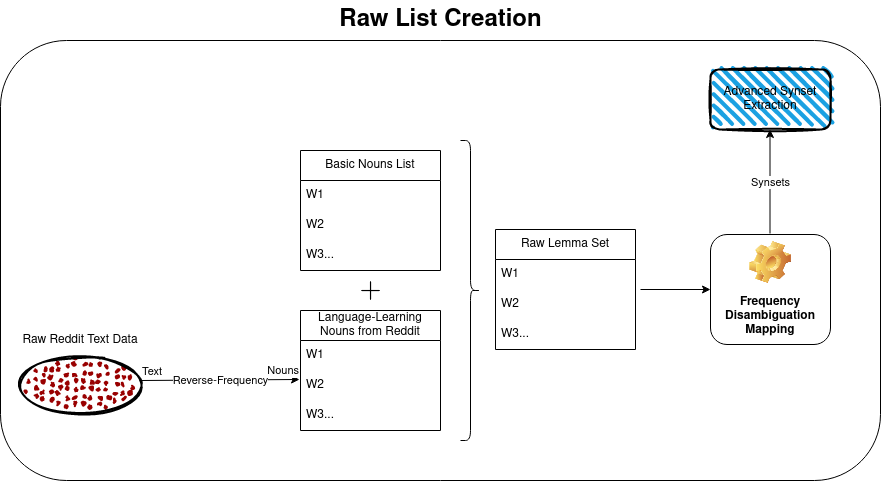

The diagram above was exported from draw.io. Its source (the exported page's mxGraphModel, read from the mxfile embedded in the PNG):
<mxGraphModel dx="1434" dy="762" grid="1" gridSize="10" guides="1" tooltips="1" connect="1" arrows="1" fold="1" page="1" pageScale="1" pageWidth="1169" pageHeight="827" math="0" shadow="0">
  <root>
    <mxCell id="0" />
    <mxCell id="1" parent="0" />
    <mxCell id="8gRHs_H0FL7HXZ3TsrYk-1" value="Basic Nouns List" style="swimlane;fontStyle=0;childLayout=stackLayout;horizontal=1;startSize=30;horizontalStack=0;resizeParent=1;resizeParentMax=0;resizeLast=0;collapsible=1;marginBottom=0;whiteSpace=wrap;html=1;" vertex="1" parent="1">
      <mxGeometry x="320" y="220" width="140" height="120" as="geometry" />
    </mxCell>
    <mxCell id="8gRHs_H0FL7HXZ3TsrYk-2" value="W1&lt;span style=&quot;white-space: pre;&quot;&gt;&#09;&lt;/span&gt;" style="text;strokeColor=none;fillColor=none;align=left;verticalAlign=middle;spacingLeft=4;spacingRight=4;overflow=hidden;points=[[0,0.5],[1,0.5]];portConstraint=eastwest;rotatable=0;whiteSpace=wrap;html=1;" vertex="1" parent="8gRHs_H0FL7HXZ3TsrYk-1">
      <mxGeometry y="30" width="140" height="30" as="geometry" />
    </mxCell>
    <mxCell id="8gRHs_H0FL7HXZ3TsrYk-3" value="W2" style="text;strokeColor=none;fillColor=none;align=left;verticalAlign=middle;spacingLeft=4;spacingRight=4;overflow=hidden;points=[[0,0.5],[1,0.5]];portConstraint=eastwest;rotatable=0;whiteSpace=wrap;html=1;" vertex="1" parent="8gRHs_H0FL7HXZ3TsrYk-1">
      <mxGeometry y="60" width="140" height="30" as="geometry" />
    </mxCell>
    <mxCell id="8gRHs_H0FL7HXZ3TsrYk-4" value="W3..." style="text;strokeColor=none;fillColor=none;align=left;verticalAlign=middle;spacingLeft=4;spacingRight=4;overflow=hidden;points=[[0,0.5],[1,0.5]];portConstraint=eastwest;rotatable=0;whiteSpace=wrap;html=1;" vertex="1" parent="8gRHs_H0FL7HXZ3TsrYk-1">
      <mxGeometry y="90" width="140" height="30" as="geometry" />
    </mxCell>
    <mxCell id="8gRHs_H0FL7HXZ3TsrYk-6" value="Language-Learning Nouns from Reddit" style="swimlane;fontStyle=0;childLayout=stackLayout;horizontal=1;startSize=30;horizontalStack=0;resizeParent=1;resizeParentMax=0;resizeLast=0;collapsible=1;marginBottom=0;whiteSpace=wrap;html=1;" vertex="1" parent="1">
      <mxGeometry x="320" y="380" width="140" height="120" as="geometry" />
    </mxCell>
    <mxCell id="8gRHs_H0FL7HXZ3TsrYk-7" value="W1" style="text;strokeColor=none;fillColor=none;align=left;verticalAlign=middle;spacingLeft=4;spacingRight=4;overflow=hidden;points=[[0,0.5],[1,0.5]];portConstraint=eastwest;rotatable=0;whiteSpace=wrap;html=1;" vertex="1" parent="8gRHs_H0FL7HXZ3TsrYk-6">
      <mxGeometry y="30" width="140" height="30" as="geometry" />
    </mxCell>
    <mxCell id="8gRHs_H0FL7HXZ3TsrYk-8" value="W2&lt;span style=&quot;white-space: pre;&quot;&gt;&#09;&lt;/span&gt;" style="text;strokeColor=none;fillColor=none;align=left;verticalAlign=middle;spacingLeft=4;spacingRight=4;overflow=hidden;points=[[0,0.5],[1,0.5]];portConstraint=eastwest;rotatable=0;whiteSpace=wrap;html=1;" vertex="1" parent="8gRHs_H0FL7HXZ3TsrYk-6">
      <mxGeometry y="60" width="140" height="30" as="geometry" />
    </mxCell>
    <mxCell id="8gRHs_H0FL7HXZ3TsrYk-9" value="W3...&lt;span style=&quot;white-space: pre;&quot;&gt;&#09;&lt;/span&gt;" style="text;strokeColor=none;fillColor=none;align=left;verticalAlign=middle;spacingLeft=4;spacingRight=4;overflow=hidden;points=[[0,0.5],[1,0.5]];portConstraint=eastwest;rotatable=0;whiteSpace=wrap;html=1;" vertex="1" parent="8gRHs_H0FL7HXZ3TsrYk-6">
      <mxGeometry y="90" width="140" height="30" as="geometry" />
    </mxCell>
    <mxCell id="8gRHs_H0FL7HXZ3TsrYk-10" value="" style="shape=curlyBracket;whiteSpace=wrap;html=1;rounded=1;flipH=1;labelPosition=right;verticalLabelPosition=middle;align=left;verticalAlign=middle;" vertex="1" parent="1">
      <mxGeometry x="480" y="210" width="20" height="300" as="geometry" />
    </mxCell>
    <mxCell id="8gRHs_H0FL7HXZ3TsrYk-11" value="Frequency Disambiguation Mapping" style="label;whiteSpace=wrap;html=1;align=center;verticalAlign=bottom;spacingLeft=0;spacingBottom=4;imageAlign=center;imageVerticalAlign=top;image=img/clipart/Gear_128x128.png" vertex="1" parent="1">
      <mxGeometry x="730" y="304" width="120" height="110" as="geometry" />
    </mxCell>
    <mxCell id="8gRHs_H0FL7HXZ3TsrYk-13" value="" style="endArrow=classic;html=1;rounded=0;" edge="1" parent="1">
      <mxGeometry relative="1" as="geometry">
        <mxPoint x="789.5" y="303" as="sourcePoint" />
        <mxPoint x="789.5" y="199" as="targetPoint" />
      </mxGeometry>
    </mxCell>
    <mxCell id="8gRHs_H0FL7HXZ3TsrYk-14" value="Synsets" style="edgeLabel;resizable=0;html=1;align=center;verticalAlign=middle;" connectable="0" vertex="1" parent="8gRHs_H0FL7HXZ3TsrYk-13">
      <mxGeometry relative="1" as="geometry" />
    </mxCell>
    <mxCell id="8gRHs_H0FL7HXZ3TsrYk-17" value="&lt;div&gt;Advanced Synset&lt;/div&gt;&lt;div&gt;Extraction&lt;br&gt;&lt;/div&gt;" style="rounded=1;whiteSpace=wrap;html=1;strokeWidth=2;fillWeight=4;hachureGap=8;hachureAngle=45;fillColor=#1ba1e2;sketch=1;" vertex="1" parent="1">
      <mxGeometry x="730" y="139" width="120" height="60" as="geometry" />
    </mxCell>
    <mxCell id="8gRHs_H0FL7HXZ3TsrYk-18" value="" style="shape=image;html=1;verticalAlign=top;verticalLabelPosition=bottom;labelBackgroundColor=#ffffff;imageAspect=0;aspect=fixed;image=https://cdn3.iconfinder.com/data/icons/user-interface-169/32/plus-128.png" vertex="1" parent="1">
      <mxGeometry x="375.5" y="345.5" width="29" height="29" as="geometry" />
    </mxCell>
    <mxCell id="8gRHs_H0FL7HXZ3TsrYk-24" value="" style="ellipse;whiteSpace=wrap;html=1;strokeWidth=2;fillWeight=2;hachureGap=8;fillColor=#990000;fillStyle=dots;sketch=1;" vertex="1" parent="1">
      <mxGeometry x="40" y="425" width="120" height="60" as="geometry" />
    </mxCell>
    <mxCell id="8gRHs_H0FL7HXZ3TsrYk-25" value="Raw Reddit Text Data" style="text;html=1;strokeColor=none;fillColor=none;align=center;verticalAlign=middle;whiteSpace=wrap;rounded=0;" vertex="1" parent="1">
      <mxGeometry x="40" y="395" width="120" height="30" as="geometry" />
    </mxCell>
    <mxCell id="8gRHs_H0FL7HXZ3TsrYk-26" value="" style="endArrow=classic;html=1;rounded=0;entryX=-0.007;entryY=0.3;entryDx=0;entryDy=0;entryPerimeter=0;" edge="1" parent="1" target="8gRHs_H0FL7HXZ3TsrYk-8">
      <mxGeometry relative="1" as="geometry">
        <mxPoint x="160" y="450" as="sourcePoint" />
        <mxPoint x="300" y="450" as="targetPoint" />
      </mxGeometry>
    </mxCell>
    <mxCell id="8gRHs_H0FL7HXZ3TsrYk-27" value="Reverse-Frequency" style="edgeLabel;resizable=0;html=1;align=center;verticalAlign=middle;" connectable="0" vertex="1" parent="8gRHs_H0FL7HXZ3TsrYk-26">
      <mxGeometry relative="1" as="geometry" />
    </mxCell>
    <mxCell id="8gRHs_H0FL7HXZ3TsrYk-28" value="Text" style="edgeLabel;resizable=0;html=1;align=left;verticalAlign=bottom;" connectable="0" vertex="1" parent="8gRHs_H0FL7HXZ3TsrYk-26">
      <mxGeometry x="-1" relative="1" as="geometry">
        <mxPoint as="offset" />
      </mxGeometry>
    </mxCell>
    <mxCell id="8gRHs_H0FL7HXZ3TsrYk-29" value="Nouns" style="edgeLabel;resizable=0;html=1;align=right;verticalAlign=bottom;" connectable="0" vertex="1" parent="8gRHs_H0FL7HXZ3TsrYk-26">
      <mxGeometry x="1" relative="1" as="geometry" />
    </mxCell>
    <mxCell id="8gRHs_H0FL7HXZ3TsrYk-30" value="Raw Lemma Set" style="swimlane;fontStyle=0;childLayout=stackLayout;horizontal=1;startSize=30;horizontalStack=0;resizeParent=1;resizeParentMax=0;resizeLast=0;collapsible=1;marginBottom=0;whiteSpace=wrap;html=1;" vertex="1" parent="1">
      <mxGeometry x="515" y="299" width="140" height="120" as="geometry" />
    </mxCell>
    <mxCell id="8gRHs_H0FL7HXZ3TsrYk-31" value="W1&lt;span style=&quot;white-space: pre;&quot;&gt;&#09;&lt;/span&gt;" style="text;strokeColor=none;fillColor=none;align=left;verticalAlign=middle;spacingLeft=4;spacingRight=4;overflow=hidden;points=[[0,0.5],[1,0.5]];portConstraint=eastwest;rotatable=0;whiteSpace=wrap;html=1;" vertex="1" parent="8gRHs_H0FL7HXZ3TsrYk-30">
      <mxGeometry y="30" width="140" height="30" as="geometry" />
    </mxCell>
    <mxCell id="8gRHs_H0FL7HXZ3TsrYk-32" value="W2" style="text;strokeColor=none;fillColor=none;align=left;verticalAlign=middle;spacingLeft=4;spacingRight=4;overflow=hidden;points=[[0,0.5],[1,0.5]];portConstraint=eastwest;rotatable=0;whiteSpace=wrap;html=1;" vertex="1" parent="8gRHs_H0FL7HXZ3TsrYk-30">
      <mxGeometry y="60" width="140" height="30" as="geometry" />
    </mxCell>
    <mxCell id="8gRHs_H0FL7HXZ3TsrYk-33" value="W3..." style="text;strokeColor=none;fillColor=none;align=left;verticalAlign=middle;spacingLeft=4;spacingRight=4;overflow=hidden;points=[[0,0.5],[1,0.5]];portConstraint=eastwest;rotatable=0;whiteSpace=wrap;html=1;" vertex="1" parent="8gRHs_H0FL7HXZ3TsrYk-30">
      <mxGeometry y="90" width="140" height="30" as="geometry" />
    </mxCell>
    <mxCell id="8gRHs_H0FL7HXZ3TsrYk-34" value="" style="endArrow=classic;html=1;rounded=0;entryX=0;entryY=0.5;entryDx=0;entryDy=0;" edge="1" parent="1" target="8gRHs_H0FL7HXZ3TsrYk-11">
      <mxGeometry width="50" height="50" relative="1" as="geometry">
        <mxPoint x="660" y="359" as="sourcePoint" />
        <mxPoint x="710" y="320" as="targetPoint" />
      </mxGeometry>
    </mxCell>
    <mxCell id="8gRHs_H0FL7HXZ3TsrYk-35" value="" style="rounded=1;whiteSpace=wrap;html=1;fillColor=none;" vertex="1" parent="1">
      <mxGeometry x="20" y="110" width="880" height="440" as="geometry" />
    </mxCell>
    <mxCell id="8gRHs_H0FL7HXZ3TsrYk-36" value="Raw List Creation" style="text;strokeColor=none;fillColor=none;html=1;fontSize=24;fontStyle=1;verticalAlign=middle;align=center;" vertex="1" parent="1">
      <mxGeometry x="410" y="70" width="100" height="40" as="geometry" />
    </mxCell>
  </root>
</mxGraphModel>